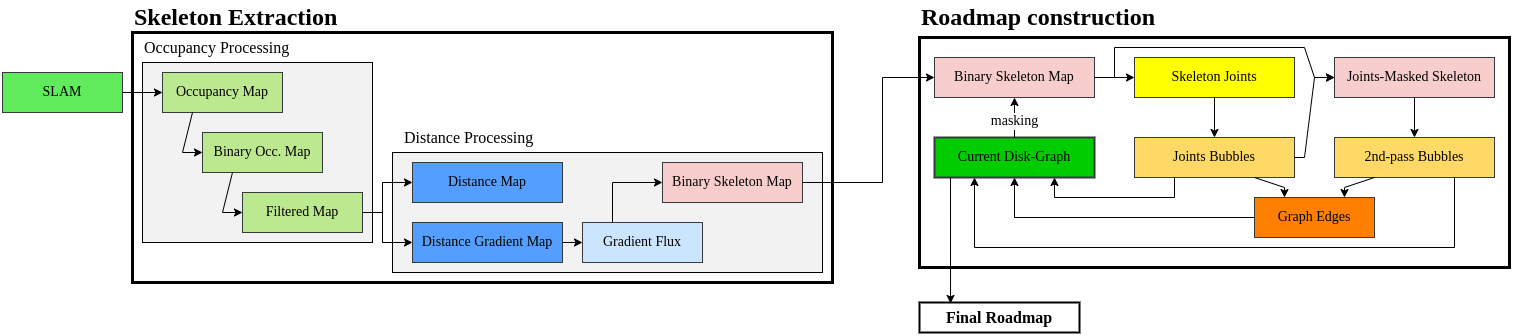

The diagram above was exported from draw.io. Its source (the exported page's mxGraphModel, read from the mxfile embedded in the PNG):
<mxGraphModel dx="2514" dy="865" grid="1" gridSize="10" guides="1" tooltips="1" connect="1" arrows="1" fold="1" page="1" pageScale="1" pageWidth="827" pageHeight="1169" math="0" shadow="0">
  <root>
    <mxCell id="0" />
    <mxCell id="1" parent="0" />
    <mxCell id="2" value="" style="rounded=0;whiteSpace=wrap;html=1;fillColor=none;strokeWidth=3;" vertex="1" parent="1">
      <mxGeometry x="877" y="125" width="590" height="230" as="geometry" />
    </mxCell>
    <mxCell id="3" value="" style="rounded=0;whiteSpace=wrap;html=1;fillColor=none;strokeWidth=3;" vertex="1" parent="1">
      <mxGeometry x="90" y="120" width="700" height="250" as="geometry" />
    </mxCell>
    <mxCell id="4" value="" style="rounded=0;whiteSpace=wrap;html=1;fontFamily=Century Schoolbook;fontSource=https%3A%2F%2Ffonts.googleapis.com%2Fcss%3Ffamily%3DCentury%2BSchoolbook;fontSize=14;fillColor=#F2F2F2;" vertex="1" parent="1">
      <mxGeometry x="350" y="240" width="430" height="120" as="geometry" />
    </mxCell>
    <mxCell id="5" value="" style="rounded=0;whiteSpace=wrap;html=1;fontFamily=Century Schoolbook;fontSource=https%3A%2F%2Ffonts.googleapis.com%2Fcss%3Ffamily%3DCentury%2BSchoolbook;fontSize=14;fillColor=#F2F2F2;" vertex="1" parent="1">
      <mxGeometry x="100" y="150" width="230" height="180" as="geometry" />
    </mxCell>
    <mxCell id="6" value="Occupancy Map" style="rounded=0;whiteSpace=wrap;html=1;fontFamily=Century Schoolbook;fontSource=https%3A%2F%2Ffonts.googleapis.com%2Fcss%3Ffamily%3DCentury%2BSchoolbook;fontSize=14;fillColor=#BCE890;strokeColor=#36393D;" vertex="1" parent="1">
      <mxGeometry x="120" y="160" width="120" height="40" as="geometry" />
    </mxCell>
    <mxCell id="7" value="Distance Map" style="rounded=0;whiteSpace=wrap;html=1;fontFamily=Century Schoolbook;fontSource=https%3A%2F%2Ffonts.googleapis.com%2Fcss%3Ffamily%3DCentury%2BSchoolbook;fontSize=14;fillColor=#549EFF;strokeColor=#36393D;" vertex="1" parent="1">
      <mxGeometry x="370" y="250" width="150" height="40" as="geometry" />
    </mxCell>
    <mxCell id="8" value="Distance Gradient Map" style="rounded=0;whiteSpace=wrap;html=1;fontFamily=Century Schoolbook;fontSource=https%3A%2F%2Ffonts.googleapis.com%2Fcss%3Ffamily%3DCentury%2BSchoolbook;fontSize=14;fillColor=#549EFF;strokeColor=#36393D;" vertex="1" parent="1">
      <mxGeometry x="370" y="310" width="150" height="40" as="geometry" />
    </mxCell>
    <mxCell id="9" value="Binary Occ. Map" style="rounded=0;whiteSpace=wrap;html=1;fontFamily=Century Schoolbook;fontSource=https%3A%2F%2Ffonts.googleapis.com%2Fcss%3Ffamily%3DCentury%2BSchoolbook;fontSize=14;fillColor=#BCE890;strokeColor=#36393D;" vertex="1" parent="1">
      <mxGeometry x="160" y="220" width="120" height="40" as="geometry" />
    </mxCell>
    <mxCell id="10" value="Filtered Map" style="rounded=0;whiteSpace=wrap;html=1;fontFamily=Century Schoolbook;fontSource=https%3A%2F%2Ffonts.googleapis.com%2Fcss%3Ffamily%3DCentury%2BSchoolbook;fontSize=14;fillColor=#BCE890;strokeColor=#36393D;" vertex="1" parent="1">
      <mxGeometry x="200" y="280" width="120" height="40" as="geometry" />
    </mxCell>
    <mxCell id="11" value="" style="endArrow=classic;html=1;fontFamily=Century Schoolbook;fontSource=https%3A%2F%2Ffonts.googleapis.com%2Fcss%3Ffamily%3DCentury%2BSchoolbook;fontSize=14;exitX=0.25;exitY=1;exitDx=0;exitDy=0;entryX=0;entryY=0.5;entryDx=0;entryDy=0;rounded=0;" edge="1" source="6" target="9" parent="1">
      <mxGeometry width="50" height="50" relative="1" as="geometry">
        <mxPoint x="700" y="470" as="sourcePoint" />
        <mxPoint x="750" y="420" as="targetPoint" />
        <Array as="points">
          <mxPoint x="140" y="240" />
        </Array>
      </mxGeometry>
    </mxCell>
    <mxCell id="12" value="" style="endArrow=classic;html=1;fontFamily=Century Schoolbook;fontSource=https%3A%2F%2Ffonts.googleapis.com%2Fcss%3Ffamily%3DCentury%2BSchoolbook;fontSize=14;exitX=0.25;exitY=1;exitDx=0;exitDy=0;entryX=0;entryY=0.5;entryDx=0;entryDy=0;rounded=0;" edge="1" source="9" target="10" parent="1">
      <mxGeometry width="50" height="50" relative="1" as="geometry">
        <mxPoint x="160" y="210" as="sourcePoint" />
        <mxPoint x="170" y="250" as="targetPoint" />
        <Array as="points">
          <mxPoint x="180" y="300" />
        </Array>
      </mxGeometry>
    </mxCell>
    <mxCell id="13" value="" style="endArrow=classic;html=1;fontFamily=Century Schoolbook;fontSource=https%3A%2F%2Ffonts.googleapis.com%2Fcss%3Ffamily%3DCentury%2BSchoolbook;fontSize=14;exitX=1;exitY=0.5;exitDx=0;exitDy=0;entryX=0;entryY=0.5;entryDx=0;entryDy=0;rounded=0;" edge="1" source="10" target="7" parent="1">
      <mxGeometry width="50" height="50" relative="1" as="geometry">
        <mxPoint x="200" y="270" as="sourcePoint" />
        <mxPoint x="210" y="310" as="targetPoint" />
        <Array as="points">
          <mxPoint x="340" y="300" />
          <mxPoint x="340" y="270" />
        </Array>
      </mxGeometry>
    </mxCell>
    <mxCell id="14" value="" style="endArrow=classic;html=1;fontFamily=Century Schoolbook;fontSource=https%3A%2F%2Ffonts.googleapis.com%2Fcss%3Ffamily%3DCentury%2BSchoolbook;fontSize=14;exitX=1;exitY=0.5;exitDx=0;exitDy=0;entryX=0;entryY=0.5;entryDx=0;entryDy=0;rounded=0;" edge="1" source="10" target="8" parent="1">
      <mxGeometry width="50" height="50" relative="1" as="geometry">
        <mxPoint x="330" y="310" as="sourcePoint" />
        <mxPoint x="410" y="280" as="targetPoint" />
        <Array as="points">
          <mxPoint x="340" y="300" />
          <mxPoint x="340" y="330" />
        </Array>
      </mxGeometry>
    </mxCell>
    <mxCell id="15" value="Occupancy Processing" style="text;html=1;strokeColor=none;fillColor=none;align=left;verticalAlign=middle;whiteSpace=wrap;rounded=0;fontFamily=Century Schoolbook;fontSource=https%3A%2F%2Ffonts.googleapis.com%2Fcss%3Ffamily%3DCentury%2BSchoolbook;fontSize=16;" vertex="1" parent="1">
      <mxGeometry x="100" y="120" width="230" height="30" as="geometry" />
    </mxCell>
    <mxCell id="16" value="SLAM" style="rounded=0;whiteSpace=wrap;html=1;fontFamily=Century Schoolbook;fontSource=https%3A%2F%2Ffonts.googleapis.com%2Fcss%3Ffamily%3DCentury%2BSchoolbook;fontSize=14;fillColor=#60EB5C;strokeColor=#36393D;" vertex="1" parent="1">
      <mxGeometry x="-40" y="160" width="120" height="40" as="geometry" />
    </mxCell>
    <mxCell id="17" value="" style="endArrow=classic;html=1;rounded=0;fontFamily=Century Schoolbook;fontSource=https%3A%2F%2Ffonts.googleapis.com%2Fcss%3Ffamily%3DCentury%2BSchoolbook;fontSize=16;exitX=1;exitY=0.5;exitDx=0;exitDy=0;entryX=0;entryY=0.5;entryDx=0;entryDy=0;" edge="1" source="16" target="6" parent="1">
      <mxGeometry width="50" height="50" relative="1" as="geometry">
        <mxPoint x="290" y="300" as="sourcePoint" />
        <mxPoint x="340" y="250" as="targetPoint" />
      </mxGeometry>
    </mxCell>
    <mxCell id="18" value="Gradient Flux" style="rounded=0;whiteSpace=wrap;html=1;fontFamily=Century Schoolbook;fontSource=https%3A%2F%2Ffonts.googleapis.com%2Fcss%3Ffamily%3DCentury%2BSchoolbook;fontSize=14;fillColor=#cce5ff;strokeColor=#36393d;" vertex="1" parent="1">
      <mxGeometry x="540" y="310" width="120" height="40" as="geometry" />
    </mxCell>
    <mxCell id="19" value="" style="endArrow=classic;html=1;rounded=0;fontFamily=Century Schoolbook;fontSource=https%3A%2F%2Ffonts.googleapis.com%2Fcss%3Ffamily%3DCentury%2BSchoolbook;fontSize=16;entryX=0;entryY=0.5;entryDx=0;entryDy=0;exitX=1;exitY=0.5;exitDx=0;exitDy=0;" edge="1" source="8" target="18" parent="1">
      <mxGeometry width="50" height="50" relative="1" as="geometry">
        <mxPoint x="480" y="300" as="sourcePoint" />
        <mxPoint x="530" y="250" as="targetPoint" />
      </mxGeometry>
    </mxCell>
    <mxCell id="20" value="Binary Skeleton Map" style="rounded=0;whiteSpace=wrap;html=1;fontFamily=Century Schoolbook;fontSource=https%3A%2F%2Ffonts.googleapis.com%2Fcss%3Ffamily%3DCentury%2BSchoolbook;fontSize=14;fillColor=#f8cecc;strokeColor=#36393D;" vertex="1" parent="1">
      <mxGeometry x="620" y="250" width="140" height="40" as="geometry" />
    </mxCell>
    <mxCell id="21" value="" style="endArrow=classic;html=1;rounded=0;fontFamily=Century Schoolbook;fontSource=https%3A%2F%2Ffonts.googleapis.com%2Fcss%3Ffamily%3DCentury%2BSchoolbook;fontSize=16;exitX=0.25;exitY=0;exitDx=0;exitDy=0;entryX=0;entryY=0.5;entryDx=0;entryDy=0;" edge="1" source="18" target="20" parent="1">
      <mxGeometry width="50" height="50" relative="1" as="geometry">
        <mxPoint x="430" y="340" as="sourcePoint" />
        <mxPoint x="480" y="290" as="targetPoint" />
        <Array as="points">
          <mxPoint x="570" y="270" />
        </Array>
      </mxGeometry>
    </mxCell>
    <mxCell id="22" value="Distance Processing" style="text;html=1;strokeColor=none;fillColor=none;align=left;verticalAlign=middle;whiteSpace=wrap;rounded=0;fontFamily=Century Schoolbook;fontSource=https%3A%2F%2Ffonts.googleapis.com%2Fcss%3Ffamily%3DCentury%2BSchoolbook;fontSize=16;" vertex="1" parent="1">
      <mxGeometry x="360" y="210" width="230" height="30" as="geometry" />
    </mxCell>
    <mxCell id="23" value="" style="endArrow=classic;html=1;rounded=0;fontFamily=Century Schoolbook;fontSource=https%3A%2F%2Ffonts.googleapis.com%2Fcss%3Ffamily%3DCentury%2BSchoolbook;fontSize=16;exitX=1;exitY=0.5;exitDx=0;exitDy=0;entryX=0;entryY=0.5;entryDx=0;entryDy=0;" edge="1" source="20" target="24" parent="1">
      <mxGeometry width="50" height="50" relative="1" as="geometry">
        <mxPoint x="490" y="330" as="sourcePoint" />
        <mxPoint x="260" y="400" as="targetPoint" />
        <Array as="points">
          <mxPoint x="840" y="270" />
          <mxPoint x="840" y="165" />
        </Array>
      </mxGeometry>
    </mxCell>
    <mxCell id="24" value="Binary Skeleton Map" style="rounded=0;whiteSpace=wrap;html=1;fontFamily=Century Schoolbook;fontSource=https%3A%2F%2Ffonts.googleapis.com%2Fcss%3Ffamily%3DCentury%2BSchoolbook;fontSize=14;fillColor=#F8CECC;strokeColor=#36393D;" vertex="1" parent="1">
      <mxGeometry x="892" y="145" width="160" height="40" as="geometry" />
    </mxCell>
    <mxCell id="25" value="Current Disk-Graph" style="rounded=0;whiteSpace=wrap;html=1;strokeColor=#36393D;fontFamily=Century Schoolbook;fontSource=https%3A%2F%2Ffonts.googleapis.com%2Fcss%3Ffamily%3DCentury%2BSchoolbook;fontSize=14;fillColor=#00CC00;strokeWidth=2;" vertex="1" parent="1">
      <mxGeometry x="892" y="225" width="160" height="40" as="geometry" />
    </mxCell>
    <mxCell id="26" value="Skeleton Joints" style="rounded=0;whiteSpace=wrap;html=1;strokeColor=#36393D;fontFamily=Century Schoolbook;fontSource=https%3A%2F%2Ffonts.googleapis.com%2Fcss%3Ffamily%3DCentury%2BSchoolbook;fontSize=14;fillColor=#FFFF00;" vertex="1" parent="1">
      <mxGeometry x="1092" y="145" width="160" height="40" as="geometry" />
    </mxCell>
    <mxCell id="27" value="" style="endArrow=classic;html=1;rounded=0;fontFamily=Century Schoolbook;fontSource=https%3A%2F%2Ffonts.googleapis.com%2Fcss%3Ffamily%3DCentury%2BSchoolbook;fontSize=14;exitX=0.5;exitY=0;exitDx=0;exitDy=0;entryX=0.5;entryY=1;entryDx=0;entryDy=0;" edge="1" source="25" target="24" parent="1">
      <mxGeometry width="50" height="50" relative="1" as="geometry">
        <mxPoint x="1322" y="415" as="sourcePoint" />
        <mxPoint x="1512" y="205" as="targetPoint" />
      </mxGeometry>
    </mxCell>
    <mxCell id="28" value="masking" style="edgeLabel;html=1;align=center;verticalAlign=middle;resizable=0;points=[];fontSize=14;fontFamily=Century Schoolbook;" connectable="0" vertex="1" parent="27">
      <mxGeometry x="-0.5" y="1" relative="1" as="geometry">
        <mxPoint y="-6" as="offset" />
      </mxGeometry>
    </mxCell>
    <mxCell id="29" value="" style="endArrow=classic;html=1;rounded=0;fontFamily=Century Schoolbook;fontSource=https%3A%2F%2Ffonts.googleapis.com%2Fcss%3Ffamily%3DCentury%2BSchoolbook;fontSize=14;" edge="1" source="24" target="26" parent="1">
      <mxGeometry width="50" height="50" relative="1" as="geometry">
        <mxPoint x="1462" y="255" as="sourcePoint" />
        <mxPoint x="1512" y="205" as="targetPoint" />
      </mxGeometry>
    </mxCell>
    <mxCell id="30" value="Joints Bubbles" style="rounded=0;whiteSpace=wrap;html=1;strokeColor=#36393D;fontFamily=Century Schoolbook;fontSource=https%3A%2F%2Ffonts.googleapis.com%2Fcss%3Ffamily%3DCentury%2BSchoolbook;fontSize=14;fillColor=#FFD966;" vertex="1" parent="1">
      <mxGeometry x="1092" y="225" width="160" height="40" as="geometry" />
    </mxCell>
    <mxCell id="31" value="" style="endArrow=classic;html=1;rounded=0;fontFamily=Century Schoolbook;fontSource=https%3A%2F%2Ffonts.googleapis.com%2Fcss%3Ffamily%3DCentury%2BSchoolbook;fontSize=14;" edge="1" source="26" target="30" parent="1">
      <mxGeometry width="50" height="50" relative="1" as="geometry">
        <mxPoint x="1462" y="255" as="sourcePoint" />
        <mxPoint x="1512" y="205" as="targetPoint" />
      </mxGeometry>
    </mxCell>
    <mxCell id="32" value="Joints-Masked Skeleton" style="rounded=0;whiteSpace=wrap;html=1;strokeColor=#36393D;fontFamily=Century Schoolbook;fontSource=https%3A%2F%2Ffonts.googleapis.com%2Fcss%3Ffamily%3DCentury%2BSchoolbook;fontSize=14;fillColor=#F8CECC;" vertex="1" parent="1">
      <mxGeometry x="1292" y="145" width="160" height="40" as="geometry" />
    </mxCell>
    <mxCell id="33" value="" style="endArrow=classic;html=1;rounded=0;fontFamily=Century Schoolbook;fontSource=https%3A%2F%2Ffonts.googleapis.com%2Fcss%3Ffamily%3DCentury%2BSchoolbook;fontSize=14;" edge="1" parent="1">
      <mxGeometry width="50" height="50" relative="1" as="geometry">
        <mxPoint x="1072" y="165" as="sourcePoint" />
        <mxPoint x="1292" y="165" as="targetPoint" />
        <Array as="points">
          <mxPoint x="1072" y="135" />
          <mxPoint x="1262" y="135" />
          <mxPoint x="1272" y="165" />
        </Array>
      </mxGeometry>
    </mxCell>
    <mxCell id="34" value="" style="endArrow=classic;html=1;rounded=0;fontFamily=Century Schoolbook;fontSource=https%3A%2F%2Ffonts.googleapis.com%2Fcss%3Ffamily%3DCentury%2BSchoolbook;fontSize=14;exitX=1;exitY=0.5;exitDx=0;exitDy=0;entryX=0;entryY=0.5;entryDx=0;entryDy=0;" edge="1" source="30" target="32" parent="1">
      <mxGeometry width="50" height="50" relative="1" as="geometry">
        <mxPoint x="1262" y="175" as="sourcePoint" />
        <mxPoint x="1302" y="175" as="targetPoint" />
        <Array as="points">
          <mxPoint x="1262" y="245" />
          <mxPoint x="1272" y="165" />
        </Array>
      </mxGeometry>
    </mxCell>
    <mxCell id="35" value="" style="endArrow=classic;html=1;rounded=0;fontFamily=Century Schoolbook;fontSource=https%3A%2F%2Ffonts.googleapis.com%2Fcss%3Ffamily%3DCentury%2BSchoolbook;fontSize=14;exitX=0.5;exitY=1;exitDx=0;exitDy=0;entryX=0.5;entryY=0;entryDx=0;entryDy=0;" edge="1" source="32" target="36" parent="1">
      <mxGeometry width="50" height="50" relative="1" as="geometry">
        <mxPoint x="1342" y="185" as="sourcePoint" />
        <mxPoint x="1392" y="135" as="targetPoint" />
      </mxGeometry>
    </mxCell>
    <mxCell id="36" value="2nd-pass Bubbles" style="rounded=0;whiteSpace=wrap;html=1;strokeColor=#36393D;fontFamily=Century Schoolbook;fontSource=https%3A%2F%2Ffonts.googleapis.com%2Fcss%3Ffamily%3DCentury%2BSchoolbook;fontSize=14;fillColor=#FFD966;" vertex="1" parent="1">
      <mxGeometry x="1292" y="225" width="160" height="40" as="geometry" />
    </mxCell>
    <mxCell id="37" value="" style="endArrow=classic;html=1;rounded=0;fontFamily=Century Schoolbook;fontSource=https%3A%2F%2Ffonts.googleapis.com%2Fcss%3Ffamily%3DCentury%2BSchoolbook;fontSize=14;exitX=0.25;exitY=1;exitDx=0;exitDy=0;entryX=0.75;entryY=1;entryDx=0;entryDy=0;" edge="1" source="30" target="25" parent="1">
      <mxGeometry width="50" height="50" relative="1" as="geometry">
        <mxPoint x="1342" y="185" as="sourcePoint" />
        <mxPoint x="1392" y="135" as="targetPoint" />
        <Array as="points">
          <mxPoint x="1132" y="285" />
          <mxPoint x="1012" y="285" />
        </Array>
      </mxGeometry>
    </mxCell>
    <mxCell id="38" value="" style="endArrow=classic;html=1;rounded=0;fontFamily=Century Schoolbook;fontSource=https%3A%2F%2Ffonts.googleapis.com%2Fcss%3Ffamily%3DCentury%2BSchoolbook;fontSize=14;exitX=0.75;exitY=1;exitDx=0;exitDy=0;entryX=0.25;entryY=1;entryDx=0;entryDy=0;" edge="1" source="36" target="25" parent="1">
      <mxGeometry width="50" height="50" relative="1" as="geometry">
        <mxPoint x="1342" y="185" as="sourcePoint" />
        <mxPoint x="1392" y="135" as="targetPoint" />
        <Array as="points">
          <mxPoint x="1412" y="335" />
          <mxPoint x="932" y="335" />
        </Array>
      </mxGeometry>
    </mxCell>
    <mxCell id="39" value="Graph Edges" style="rounded=0;whiteSpace=wrap;html=1;strokeColor=#36393D;fontFamily=Century Schoolbook;fontSource=https%3A%2F%2Ffonts.googleapis.com%2Fcss%3Ffamily%3DCentury%2BSchoolbook;fontSize=14;fillColor=#FF8000;" vertex="1" parent="1">
      <mxGeometry x="1212" y="285" width="120" height="40" as="geometry" />
    </mxCell>
    <mxCell id="40" value="" style="endArrow=classic;html=1;rounded=0;fontFamily=Century Schoolbook;fontSource=https%3A%2F%2Ffonts.googleapis.com%2Fcss%3Ffamily%3DCentury%2BSchoolbook;fontSize=14;exitX=0.25;exitY=1;exitDx=0;exitDy=0;entryX=0.75;entryY=0;entryDx=0;entryDy=0;" edge="1" source="36" target="39" parent="1">
      <mxGeometry width="50" height="50" relative="1" as="geometry">
        <mxPoint x="1342" y="185" as="sourcePoint" />
        <mxPoint x="1392" y="135" as="targetPoint" />
        <Array as="points">
          <mxPoint x="1302" y="275" />
        </Array>
      </mxGeometry>
    </mxCell>
    <mxCell id="41" value="" style="endArrow=classic;html=1;rounded=0;fontFamily=Century Schoolbook;fontSource=https%3A%2F%2Ffonts.googleapis.com%2Fcss%3Ffamily%3DCentury%2BSchoolbook;fontSize=14;exitX=0.75;exitY=1;exitDx=0;exitDy=0;entryX=0.25;entryY=0;entryDx=0;entryDy=0;" edge="1" source="30" target="39" parent="1">
      <mxGeometry width="50" height="50" relative="1" as="geometry">
        <mxPoint x="1342" y="185" as="sourcePoint" />
        <mxPoint x="1392" y="135" as="targetPoint" />
        <Array as="points">
          <mxPoint x="1242" y="275" />
        </Array>
      </mxGeometry>
    </mxCell>
    <mxCell id="42" value="" style="endArrow=classic;html=1;rounded=0;fontFamily=Century Schoolbook;fontSource=https%3A%2F%2Ffonts.googleapis.com%2Fcss%3Ffamily%3DCentury%2BSchoolbook;fontSize=14;exitX=0;exitY=0.5;exitDx=0;exitDy=0;entryX=0.5;entryY=1;entryDx=0;entryDy=0;" edge="1" source="39" target="25" parent="1">
      <mxGeometry width="50" height="50" relative="1" as="geometry">
        <mxPoint x="1182" y="255" as="sourcePoint" />
        <mxPoint x="1232" y="205" as="targetPoint" />
        <Array as="points">
          <mxPoint x="972" y="305" />
        </Array>
      </mxGeometry>
    </mxCell>
    <mxCell id="43" value="" style="endArrow=classic;html=1;rounded=0;fontFamily=Century Schoolbook;fontSource=https%3A%2F%2Ffonts.googleapis.com%2Fcss%3Ffamily%3DCentury%2BSchoolbook;fontSize=16;exitX=0.1;exitY=1;exitDx=0;exitDy=0;exitPerimeter=0;entryX=0.194;entryY=0.033;entryDx=0;entryDy=0;entryPerimeter=0;" edge="1" source="25" target="46" parent="1">
      <mxGeometry width="50" height="50" relative="1" as="geometry">
        <mxPoint x="862" y="175" as="sourcePoint" />
        <mxPoint x="827" y="245" as="targetPoint" />
      </mxGeometry>
    </mxCell>
    <mxCell id="44" value="Skeleton Extraction" style="text;html=1;strokeColor=none;fillColor=none;align=left;verticalAlign=middle;whiteSpace=wrap;rounded=0;fontFamily=Century Schoolbook;fontSource=https%3A%2F%2Ffonts.googleapis.com%2Fcss%3Ffamily%3DCentury%2BSchoolbook;fontSize=24;fontStyle=1" vertex="1" parent="1">
      <mxGeometry x="90" y="90" width="230" height="30" as="geometry" />
    </mxCell>
    <mxCell id="45" value="Roadmap construction" style="text;html=1;strokeColor=none;fillColor=none;align=left;verticalAlign=middle;whiteSpace=wrap;rounded=0;fontFamily=Century Schoolbook;fontSource=https%3A%2F%2Ffonts.googleapis.com%2Fcss%3Ffamily%3DCentury%2BSchoolbook;fontSize=24;fontStyle=1" vertex="1" parent="1">
      <mxGeometry x="877" y="90" width="240" height="30" as="geometry" />
    </mxCell>
    <mxCell id="46" value="Final Roadmap" style="text;html=1;strokeColor=default;fillColor=none;align=center;verticalAlign=middle;whiteSpace=wrap;rounded=0;fontFamily=Century Schoolbook;fontSource=https%3A%2F%2Ffonts.googleapis.com%2Fcss%3Ffamily%3DCentury%2BSchoolbook;fontSize=16;strokeWidth=2;fontStyle=1" vertex="1" parent="1">
      <mxGeometry x="877" y="390" width="160" height="30" as="geometry" />
    </mxCell>
  </root>
</mxGraphModel>